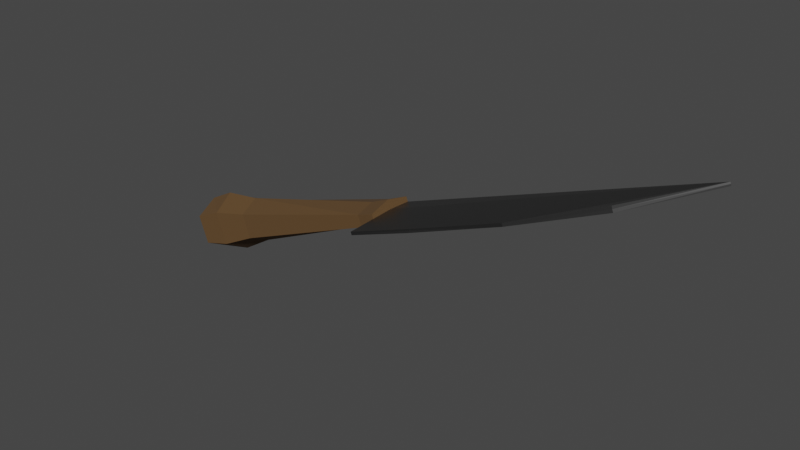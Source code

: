 # Source: knife.blend  (saved by Blender 2.92.15; exported with 4.5.12 LTS)
import bpy
from mathutils import Matrix  # noqa: F401  (used for matrix-valued properties, if any)

bpy.ops.wm.read_factory_settings(use_empty=True)
scene = bpy.context.scene
scene.name = 'Scene'

# ---- collections
col_collection = bpy.data.collections.new('Collection'); scene.collection.children.link(col_collection)

# ---- materials (node trees are filled in below, after node groups)
mat_material = bpy.data.materials.new('Material')
mat_material.alpha_threshold = 0.0
mat_material.use_transparent_shadow = False
mat_material.line_color = (0.0, 0.0, 0.0, 1.0)
mat_material_001 = bpy.data.materials.new('Material.001')
mat_material_001.use_transparent_shadow = False

# ---- material node trees
mat_material.use_nodes = True; mat_material.node_tree.nodes.clear()
_N = mat_material.node_tree.nodes; _L = mat_material.node_tree.links
n0 = _N.new('ShaderNodeOutputMaterial'); n0.name = 'Material Output'; n0.location = (300, 300)
n1 = _N.new('ShaderNodeBsdfPrincipled'); n1.name = 'Principled BSDF'; n1.location = (10, 300)
n1.distribution = 'GGX'
n1.subsurface_method = 'BURLEY'
n1.inputs[0].default_value = (0.1706, 0.1706, 0.1706, 1.0)
n1.inputs[1].default_value = 1.0
n1.inputs[2].default_value = 0.4
n1.inputs[3].default_value = 1.45
n1.inputs[27].default_value = (0.0, 0.0, 0.0, 1.0)
n1.inputs[28].default_value = 1.0
_L.new(n1.outputs[0], n0.inputs[0])
n0.is_active_output = True
mat_material_001.use_nodes = True; mat_material_001.node_tree.nodes.clear()
_N = mat_material_001.node_tree.nodes; _L = mat_material_001.node_tree.links
n0 = _N.new('ShaderNodeBsdfPrincipled'); n0.name = 'Principled BSDF'; n0.location = (10, 300)
n0.distribution = 'GGX'
n0.subsurface_method = 'BURLEY'
n0.inputs[0].default_value = (0.1128, 0.05915, 0.01967, 1.0)
n0.inputs[2].default_value = 1.0
n0.inputs[3].default_value = 1.45
n0.inputs[27].default_value = (0.0, 0.0, 0.0, 1.0)
n0.inputs[28].default_value = 1.0
n1 = _N.new('ShaderNodeOutputMaterial'); n1.name = 'Material Output'; n1.location = (300, 300)
_L.new(n0.outputs[0], n1.inputs[0])
n1.is_active_output = True

# ---- world
world_world = bpy.data.worlds.new('World'); scene.world = world_world
world_world.use_nodes = True; world_world.node_tree.nodes.clear()
_N = world_world.node_tree.nodes; _L = world_world.node_tree.links
n0 = _N.new('ShaderNodeOutputWorld'); n0.name = 'World Output'; n0.location = (300, 300)
n1 = _N.new('ShaderNodeBackground'); n1.name = 'Background'; n1.location = (10, 300)
n1.inputs[0].default_value = (0.05088, 0.05088, 0.05088, 1.0)
_L.new(n1.outputs[0], n0.inputs[0])
n0.is_active_output = True
world_world.color = (0.05088, 0.05088, 0.05088)
world_world.use_sun_shadow = False
world_world.sun_shadow_jitter_overblur = 0.0

# ---- meshes
me_cube = bpy.data.meshes.new('Cube')
me_cube.from_pydata([(-2.417, -0.2118, -0.7065), (-2.417, -0.762, -0.7065), (-2.306, -0.2118, -1.013), (-2.306, -0.762, -1.013), (-2.362, -0.2118, -0.8596), (-2.362, -0.762, -0.8596), (-2.262, -0.4869, -1.134), (-2.461, -0.4869, -0.5855), (-2.362, -0.4869, -0.8596), (-1.809, -1.132, -1.065), (-2.071, 0.1583, -0.3471), (-1.809, 0.1583, -1.065), (-2.071, -1.132, -0.3471), (-1.94, -1.132, -0.7062), (-1.94, 0.1583, -0.7062), (-2.174, -0.4869, -0.06345), (-1.706, -0.4869, -1.349), (-1.076, 0.1327, -0.8636), (-1.379, -1.106, -0.03011), (-0.9563, -0.4869, -1.193), (-1.076, -1.106, -0.8636), (-1.379, 0.1327, -0.03011), (-1.228, -1.106, -0.4469), (-1.228, 0.1327, -0.4469), (-1.499, -0.4869, 0.299), (-0.2032, 0.06706, -0.4231), (-0.4276, -1.041, 0.1935), (-0.1145, -0.4869, -0.6666), (-0.2032, -1.041, -0.4231), (-0.4276, 0.06706, 0.1935), (-0.3154, -1.041, -0.1148), (-0.3154, 0.06706, -0.1148), (-0.5162, -0.4869, 0.437), (3.715, 0.06706, 1.186), (3.608, -1.041, 1.48), (3.758, -0.4869, 1.07), (3.715, -1.041, 1.186), (3.608, 0.06706, 1.48), (3.662, -1.041, 1.333), (3.662, 0.06706, 1.333), (3.566, -0.4869, 1.596), (4.242, -0.4869, 1.212), (4.18, 0.1283, 1.336), (4.206, -1.106, 1.345), (4.118, 0.128, 1.499), (4.081, -1.105, 1.671), (4.056, 0.1277, 1.661), (4.144, -1.105, 1.508), (4.02, -0.4869, 1.795)], [], [(14, 11, 2, 4), (8, 4, 2, 6), (13, 12, 1, 5), (15, 10, 0, 7), (9, 13, 5, 3), (7, 0, 4, 8), (10, 14, 4, 0), (1, 7, 8, 5), (12, 15, 7, 1), (5, 8, 6, 3), (3, 6, 16, 9), (18, 24, 15, 12), (21, 23, 14, 10), (20, 22, 13, 9), (24, 21, 10, 15), (22, 18, 12, 13), (6, 2, 11, 16), (23, 17, 11, 14), (31, 25, 17, 23), (30, 26, 18, 22), (32, 29, 21, 24), (28, 30, 22, 20), (29, 31, 23, 21), (26, 32, 24, 18), (9, 16, 19, 20), (16, 11, 17, 19), (34, 40, 32, 26), (37, 39, 31, 29), (36, 38, 30, 28), (40, 37, 29, 32), (38, 34, 26, 30), (39, 33, 25, 31), (20, 19, 27, 28), (19, 17, 25, 27), (28, 27, 35, 36), (27, 25, 33, 35), (46, 48, 45, 47, 43, 41, 42, 44), (41, 35, 33, 42), (36, 35, 41, 43), (42, 33, 39, 44), (45, 34, 38, 47), (37, 40, 48, 46), (47, 38, 36, 43), (44, 39, 37, 46), (48, 40, 34, 45)])
me_cube.polygons.foreach_set('material_index', [1, 1, 1, 1, 1, 1, 1, 1, 1, 1, 1, 1, 1, 1, 1, 1, 1, 1, 1, 1, 1, 1, 1, 1, 1, 1, 1, 1, 1, 1, 1, 1, 1, 1, 1, 1, 0, 1, 1, 1, 1, 1, 1, 1, 1])
_uv = me_cube.uv_layers.new(name='UVMap')
_uv.uv.foreach_set('vector', [0.75, 0.7277, 0.875, 0.7277, 0.875, 0.75, 0.75, 0.75, 0.5, 0.875, 0.625, 0.875, 0.625, 1.0, 0.5, 1.0, 0.25, 0.7277, 0.375, 0.7277, 0.375, 0.75, 0.25, 0.75, 0.5, 0.7277, 0.625, 0.7277, 0.625, 0.75, 0.5, 0.75, 0.125, 0.7277, 0.25, 0.7277, 0.25, 0.75, 0.125, 0.75, 0.5, 0.75, 0.625, 0.75, 0.625, 0.875, 0.5, 0.875, 0.625, 0.7277, 0.75, 0.7277, 0.75, 0.75, 0.625, 0.75, 0.375, 0.75, 0.5, 0.75, 0.5, 0.875, 0.375, 0.875, 0.375, 0.7277, 0.5, 0.7277, 0.5, 0.75, 0.375, 0.75, 0.375, 0.875, 0.5, 0.875, 0.5, 1.0, 0.375, 1.0, 0.375, 0.0, 0.5, 0.0, 0.5, 0.02231, 0.375, 0.02231, 0.375, 0.69, 0.5, 0.69, 0.5, 0.7277, 0.375, 0.7277, 0.625, 0.69, 0.75, 0.69, 0.75, 0.7277, 0.625, 0.7277, 0.125, 0.69, 0.25, 0.69, 0.25, 0.7277, 0.125, 0.7277, 0.5, 0.69, 0.625, 0.69, 0.625, 0.7277, 0.5, 0.7277, 0.25, 0.69, 0.375, 0.69, 0.375, 0.7277, 0.25, 0.7277, 0.5, 0.0, 0.625, 0.0, 0.625, 0.02231, 0.5, 0.02231, 0.75, 0.69, 0.875, 0.69, 0.875, 0.7277, 0.75, 0.7277, 0.75, 0.6417, 0.875, 0.6417, 0.875, 0.69, 0.75, 0.69, 0.25, 0.6417, 0.375, 0.6417, 0.375, 0.69, 0.25, 0.69, 0.5, 0.6417, 0.625, 0.6417, 0.625, 0.69, 0.5, 0.69, 0.125, 0.6417, 0.25, 0.6417, 0.25, 0.69, 0.125, 0.69, 0.625, 0.6417, 0.75, 0.6417, 0.75, 0.69, 0.625, 0.69, 0.375, 0.6417, 0.5, 0.6417, 0.5, 0.69, 0.375, 0.69, 0.375, 0.02231, 0.5, 0.02231, 0.5, 0.06002, 0.375, 0.06002, 0.5, 0.02231, 0.625, 0.02231, 0.625, 0.06002, 0.5, 0.06002, 0.375, 0.5264, 0.5, 0.5264, 0.5, 0.6417, 0.375, 0.6417, 0.625, 0.5264, 0.75, 0.5264, 0.75, 0.6417, 0.625, 0.6417, 0.125, 0.5264, 0.25, 0.5264, 0.25, 0.6417, 0.125, 0.6417, 0.5, 0.5264, 0.625, 0.5264, 0.625, 0.6417, 0.5, 0.6417, 0.25, 0.5264, 0.375, 0.5264, 0.375, 0.6417, 0.25, 0.6417, 0.75, 0.5264, 0.875, 0.5264, 0.875, 0.6417, 0.75, 0.6417, 0.375, 0.06002, 0.5, 0.06002, 0.5, 0.1083, 0.375, 0.1083, 0.5, 0.06002, 0.625, 0.06002, 0.625, 0.1083, 0.5, 0.1083, 0.375, 0.1083, 0.5, 0.1083, 0.5, 0.2236, 0.375, 0.2236, 0.5, 0.1083, 0.625, 0.1083, 0.625, 0.2236, 0.5, 0.2236, 0.5123, 0.61, 0.5129, 0.6292, 0.5052, 0.6468, 0.5, 0.6458, 0.4948, 0.6448, 0.4943, 0.6256, 0.502, 0.608, 0.5072, 0.609, 0.5, 0.2486, 0.5, 0.2236, 0.625, 0.2236, 0.625, 0.2479, 0.375, 0.2236, 0.5, 0.2236, 0.5, 0.2486, 0.375, 0.2492, 0.875, 0.5021, 0.875, 0.5264, 0.75, 0.5264, 0.75, 0.5023, 0.375, 0.501, 0.375, 0.5264, 0.25, 0.5264, 0.25, 0.5009, 0.625, 0.5264, 0.5, 0.5264, 0.5, 0.5018, 0.625, 0.5024, 0.25, 0.5009, 0.25, 0.5264, 0.125, 0.5264, 0.125, 0.5008, 0.75, 0.5023, 0.75, 0.5264, 0.625, 0.5264, 0.625, 0.5024, 0.5, 0.5018, 0.5, 0.5264, 0.375, 0.5264, 0.375, 0.501])
me_cube.materials.append(mat_material)
me_cube.materials.append(mat_material_001)
me_cube.use_remesh_preserve_volume = False
me_cube.use_remesh_preserve_attributes = False
me_cube.use_mirror_vertex_groups = False
me_cube.update()
me_cube_002 = bpy.data.meshes.new('Cube.002')
me_cube_002.from_pydata([(4.101, 0.1337, 1.679), (4.101, -1.107, 1.679), (4.221, 0.1337, 1.35), (4.221, -1.107, 1.35), (4.161, -1.107, 1.514), (4.161, 0.1337, 1.514), (4.053, -0.4869, 1.809), (4.268, -0.4869, 1.219), (8.099, -1.705, 2.948), (4.175, -1.107, 1.475), (4.135, -0.4869, 1.585), (4.146, -1.107, 1.554), (4.186, -0.4869, 1.444), (4.146, 0.1337, 1.554), (4.175, 0.1337, 1.475), (8.113, -1.705, 2.909), (10.13, -1.038, 3.766), (8.085, -1.705, 2.987), (10.18, -1.038, 3.625), (11.93, 0.1337, 4.341), (11.91, 0.1337, 4.38), (11.94, 0.1337, 4.301), (10.15, -1.038, 3.696), (4.161, -1.891, 1.514), (4.175, -1.891, 1.475), (4.146, -1.891, 1.554), (5.787, -1.854, 2.151), (5.802, -1.854, 2.112), (5.826, -1.879, 2.076), (4.242, -0.4869, 1.212), (4.18, 0.1283, 1.336), (4.118, 0.128, 1.499), (4.056, 0.1277, 1.661), (4.206, -1.106, 1.345), (4.081, -1.105, 1.671), (4.144, -1.105, 1.508), (4.02, -0.4869, 1.795)], [], [(7, 2, 14, 12), (3, 7, 12, 9), (12, 14, 21, 18, 15, 28, 24, 9), (10, 11, 25, 26, 17, 16, 20, 13), (6, 1, 11, 10), (0, 6, 10, 13), (22, 19, 20, 16), (18, 21, 19, 22), (15, 18, 22, 8), (8, 22, 16, 17), (23, 24, 28, 27), (25, 23, 27, 26), (8, 17, 26, 27), (15, 8, 27, 28), (29, 33, 35, 34, 36, 32, 31, 30), (30, 2, 7, 29), (4, 3, 9), (11, 1, 4), (29, 7, 3, 33), (31, 5, 2, 30), (35, 4, 1, 34), (36, 6, 0, 32), (33, 3, 4, 35), (32, 0, 5, 31), (34, 1, 6, 36), (13, 5, 0), (5, 14, 2), (14, 5, 19, 21), (5, 13, 20, 19), (11, 4, 23, 25), (4, 9, 24, 23)])
me_cube_002.polygons.foreach_set('material_index', [1, 1, 0, 0, 1, 1, 0, 0, 0, 0, 0, 0, 0, 0, 0, 1, 1, 1, 1, 1, 1, 1, 1, 1, 1, 1, 1, 0, 0, 0, 0])
_uv = me_cube_002.uv_layers.new(name='UVMap')
_uv.uv.foreach_set('vector', [0.5, 0.25, 0.625, 0.25, 0.625, 0.25, 0.5, 0.25, 0.375, 0.25, 0.5, 0.25, 0.5, 0.25, 0.375, 0.25, 0.5, 0.25, 0.625, 0.25, 0.625, 0.25, 0.5, 0.25, 0.375, 0.25, 0.375, 0.25, 0.375, 0.25, 0.375, 0.25, 0.5, 0.5, 0.375, 0.5, 0.375, 0.5, 0.375, 0.5, 0.375, 0.5, 0.5, 0.5, 0.625, 0.5, 0.625, 0.5, 0.5, 0.5, 0.375, 0.5, 0.375, 0.5, 0.5, 0.5, 0.625, 0.5, 0.5, 0.5, 0.5, 0.5, 0.625, 0.5, 0.5, 0.375, 0.625, 0.375, 0.625, 0.5, 0.5, 0.5, 0.5, 0.25, 0.625, 0.25, 0.625, 0.375, 0.5, 0.375, 0.375, 0.25, 0.5, 0.25, 0.5, 0.375, 0.375, 0.375, 0.375, 0.375, 0.5, 0.375, 0.5, 0.5, 0.375, 0.5, 0.25, 0.5, 0.125, 0.5, 0.125, 0.5, 0.25, 0.5, 0.375, 0.5, 0.25, 0.5, 0.25, 0.5, 0.375, 0.5, 0.375, 0.375, 0.375, 0.5, 0.375, 0.5, 0.375, 0.375, 0.375, 0.25, 0.375, 0.375, 0.375, 0.375, 0.375, 0.25, 0.4943, 0.6256, 0.4948, 0.6448, 0.5, 0.6458, 0.5052, 0.6468, 0.5129, 0.6292, 0.5123, 0.61, 0.5072, 0.609, 0.502, 0.608, 0.625, 0.2479, 0.625, 0.25, 0.5, 0.25, 0.5, 0.2486, 0.25, 0.5, 0.125, 0.5, 0.2202, 0.5, 0.375, 0.5, 0.375, 0.5, 0.25, 0.5, 0.5, 0.2486, 0.5, 0.25, 0.375, 0.25, 0.375, 0.2492, 0.75, 0.5023, 0.75, 0.5, 0.875, 0.5, 0.875, 0.5021, 0.25, 0.5009, 0.25, 0.5, 0.375, 0.5, 0.375, 0.501, 0.5, 0.5018, 0.5, 0.5, 0.625, 0.5, 0.625, 0.5024, 0.125, 0.5008, 0.125, 0.5, 0.25, 0.5, 0.25, 0.5009, 0.625, 0.5024, 0.625, 0.5, 0.75, 0.5, 0.75, 0.5023, 0.375, 0.501, 0.375, 0.5, 0.5, 0.5, 0.5, 0.5018, 0.7202, 0.5, 0.75, 0.5, 0.625, 0.5, 0.75, 0.5, 0.875, 0.5, 0.875, 0.5, 0.875, 0.5, 0.75, 0.5, 0.75, 0.5, 0.875, 0.5, 0.75, 0.5, 0.625, 0.5, 0.625, 0.5, 0.75, 0.5, 0.375, 0.5, 0.25, 0.5, 0.25, 0.5, 0.375, 0.5, 0.25, 0.5, 0.125, 0.5, 0.125, 0.5, 0.25, 0.5])
me_cube_002.materials.append(mat_material)
me_cube_002.materials.append(mat_material_001)
me_cube_002.use_remesh_preserve_volume = False
me_cube_002.use_remesh_preserve_attributes = False
me_cube_002.use_mirror_vertex_groups = False
me_cube_002.update()

# ---- objects
ob_cube = bpy.data.objects.new('Cube', me_cube)
ob_cube_002 = bpy.data.objects.new('Cube.002', me_cube_002)

# ---- transforms, parenting, visibility, modifiers, constraints
ob_cube.location = (0.0, 0.0, 0.0)
ob_cube.lock_rotations_4d = False
ob_cube.empty_display_type = 'ARROWS'
ob_cube.lineart.crease_threshold = 0.0
ob_cube_002.location = (0.0, 0.0, 0.0)
ob_cube_002.lock_rotations_4d = False
ob_cube_002.empty_display_type = 'ARROWS'
ob_cube_002.lineart.crease_threshold = 0.0

# ---- collection membership
col_collection.objects.link(ob_cube)
col_collection.objects.link(ob_cube_002)

# ---- scene / render settings (as saved in the file)
scene.frame_start = 1; scene.frame_end = 250; scene.frame_set(1)
scene.render.engine = 'BLENDER_EEVEE_NEXT'
scene.cycles.use_denoising = False
scene.cycles.samples = 128
scene.cycles.sampling_pattern = 'TABULATED_SOBOL'
scene.cycles.use_adaptive_sampling = False
scene.cycles.use_light_tree = False
scene.view_settings.view_transform = 'Filmic'
bpy.context.view_layer.update()

# ---- added for rendering (the .blend has no active camera and no usable light): camera, sun
cam_auto = bpy.data.cameras.new('AutoCamera')
cam_auto.lens = 50.0
cam_auto.sensor_width = 36.0
cam_auto.clip_end = 1000.0
ob_auto_camera = bpy.data.objects.new('AutoCamera', cam_auto)
scene.collection.objects.link(ob_auto_camera)
ob_auto_camera.location = (19.2043, -18.2242, 13.0875)
ob_auto_camera.rotation_euler = (1.09748, -7.21219e-08, 0.694738)
scene.camera = ob_auto_camera
light_auto_sun = bpy.data.lights.new('AutoSun', 'SUN')
light_auto_sun.energy = 3.0
light_auto_sun.angle = 0.0523599
ob_auto_sun = bpy.data.objects.new('AutoSun', light_auto_sun)
scene.collection.objects.link(ob_auto_sun)
ob_auto_sun.rotation_euler = (0.872665, 0.174533, 0.523599)
bpy.context.view_layer.update()
